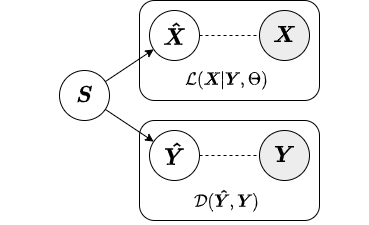

The diagram above was exported from draw.io. Its source (the exported page's mxGraphModel, read from the mxfile embedded in the PNG):
<mxGraphModel dx="1358" dy="713" grid="1" gridSize="10" guides="1" tooltips="1" connect="1" arrows="1" fold="1" page="1" pageScale="1" pageWidth="850" pageHeight="1100" math="1" shadow="0">
  <root>
    <mxCell id="0" />
    <mxCell id="1" parent="0" />
    <mxCell id="N48nlARPyZFLzEWnRaVB-5" value="" style="rounded=1;whiteSpace=wrap;html=1;" parent="1" vertex="1">
      <mxGeometry x="320" y="130" width="180" height="100" as="geometry" />
    </mxCell>
    <mxCell id="N48nlARPyZFLzEWnRaVB-2" value="&lt;font style=&quot;font-size: 19px&quot;&gt;$$\boldsymbol{S}$$&lt;/font&gt;" style="ellipse;whiteSpace=wrap;html=1;aspect=fixed;" parent="1" vertex="1">
      <mxGeometry x="240" y="200" width="50" height="50" as="geometry" />
    </mxCell>
    <mxCell id="N48nlARPyZFLzEWnRaVB-4" value="&lt;font style=&quot;font-size: 19px&quot;&gt;$$\boldsymbol{\hat{X}}$$&lt;/font&gt;" style="ellipse;whiteSpace=wrap;html=1;aspect=fixed;" parent="1" vertex="1">
      <mxGeometry x="330" y="140" width="50" height="50" as="geometry" />
    </mxCell>
    <mxCell id="N48nlARPyZFLzEWnRaVB-6" value="&lt;font style=&quot;font-size: 19px&quot;&gt;$$\boldsymbol{X}$$&lt;/font&gt;" style="ellipse;whiteSpace=wrap;html=1;aspect=fixed;fillColor=#EDEDED;" parent="1" vertex="1">
      <mxGeometry x="440" y="140" width="50" height="50" as="geometry" />
    </mxCell>
    <mxCell id="N48nlARPyZFLzEWnRaVB-7" value="&lt;font style=&quot;font-size: 14px&quot;&gt;$$\mathcal{L}(\boldsymbol{X} | \boldsymbol{Y}, \Theta)$$&lt;/font&gt;" style="text;html=1;strokeColor=none;fillColor=none;align=center;verticalAlign=middle;whiteSpace=wrap;rounded=0;" parent="1" vertex="1">
      <mxGeometry x="315" y="190" width="185" height="40" as="geometry" />
    </mxCell>
    <mxCell id="N48nlARPyZFLzEWnRaVB-8" value="" style="rounded=1;whiteSpace=wrap;html=1;" parent="1" vertex="1">
      <mxGeometry x="320" y="250" width="180" height="100" as="geometry" />
    </mxCell>
    <mxCell id="N48nlARPyZFLzEWnRaVB-9" value="&lt;font style=&quot;font-size: 19px&quot;&gt;$$\boldsymbol{\hat{Y}}$$&lt;/font&gt;" style="ellipse;whiteSpace=wrap;html=1;aspect=fixed;" parent="1" vertex="1">
      <mxGeometry x="330" y="260" width="50" height="50" as="geometry" />
    </mxCell>
    <mxCell id="N48nlARPyZFLzEWnRaVB-10" value="&lt;font style=&quot;font-size: 19px&quot;&gt;$$\boldsymbol{Y}$$&lt;/font&gt;" style="ellipse;whiteSpace=wrap;html=1;aspect=fixed;fillColor=#EDEDED;" parent="1" vertex="1">
      <mxGeometry x="440" y="260" width="50" height="50" as="geometry" />
    </mxCell>
    <mxCell id="N48nlARPyZFLzEWnRaVB-11" value="&lt;font style=&quot;font-size: 14px&quot;&gt;$$\mathcal{D}(\boldsymbol{\hat{Y}}, \boldsymbol{Y})$$&lt;/font&gt;" style="text;html=1;strokeColor=none;fillColor=none;align=center;verticalAlign=middle;whiteSpace=wrap;rounded=0;" parent="1" vertex="1">
      <mxGeometry x="315" y="310" width="185" height="40" as="geometry" />
    </mxCell>
    <mxCell id="N48nlARPyZFLzEWnRaVB-15" value="" style="endArrow=none;html=1;dashed=1;" parent="1" source="N48nlARPyZFLzEWnRaVB-4" target="N48nlARPyZFLzEWnRaVB-6" edge="1">
      <mxGeometry width="50" height="50" relative="1" as="geometry">
        <mxPoint x="350" y="210" as="sourcePoint" />
        <mxPoint x="400" y="160" as="targetPoint" />
      </mxGeometry>
    </mxCell>
    <mxCell id="N48nlARPyZFLzEWnRaVB-18" value="" style="endArrow=classic;html=1;" parent="1" source="N48nlARPyZFLzEWnRaVB-2" target="N48nlARPyZFLzEWnRaVB-4" edge="1">
      <mxGeometry width="50" height="50" relative="1" as="geometry">
        <mxPoint x="320" y="260" as="sourcePoint" />
        <mxPoint x="370" y="210" as="targetPoint" />
      </mxGeometry>
    </mxCell>
    <mxCell id="N48nlARPyZFLzEWnRaVB-20" value="" style="endArrow=classic;html=1;" parent="1" source="N48nlARPyZFLzEWnRaVB-2" target="N48nlARPyZFLzEWnRaVB-9" edge="1">
      <mxGeometry width="50" height="50" relative="1" as="geometry">
        <mxPoint x="295.80125735844615" y="221.13249509436923" as="sourcePoint" />
        <mxPoint x="344.19874264155226" y="188.8675049056319" as="targetPoint" />
      </mxGeometry>
    </mxCell>
    <mxCell id="N48nlARPyZFLzEWnRaVB-21" value="" style="endArrow=none;html=1;dashed=1;entryX=0;entryY=0.5;entryDx=0;entryDy=0;" parent="1" source="N48nlARPyZFLzEWnRaVB-9" target="N48nlARPyZFLzEWnRaVB-10" edge="1">
      <mxGeometry width="50" height="50" relative="1" as="geometry">
        <mxPoint x="390" y="165" as="sourcePoint" />
        <mxPoint x="449.9999999999998" y="165" as="targetPoint" />
      </mxGeometry>
    </mxCell>
  </root>
</mxGraphModel>